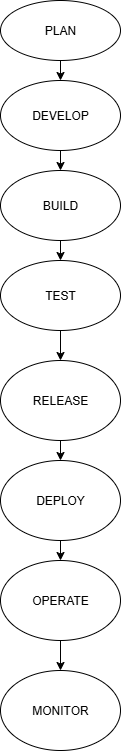

The diagram above was exported from draw.io. Its source (the exported page's mxGraphModel, read from the mxfile embedded in the PNG):
<mxGraphModel dx="1310" dy="665" grid="1" gridSize="10" guides="1" tooltips="1" connect="1" arrows="1" fold="1" page="1" pageScale="1" pageWidth="827" pageHeight="1169" math="0" shadow="0">
  <root>
    <mxCell id="0" />
    <mxCell id="1" parent="0" />
    <mxCell id="AxVxxaqOtkSBWE9iVNZv-1" value="PLAN" style="ellipse;whiteSpace=wrap;html=1;" vertex="1" parent="1">
      <mxGeometry x="340" y="10" width="120" height="60" as="geometry" />
    </mxCell>
    <mxCell id="AxVxxaqOtkSBWE9iVNZv-2" value="DEVELOP" style="ellipse;whiteSpace=wrap;html=1;" vertex="1" parent="1">
      <mxGeometry x="340" y="90" width="120" height="70" as="geometry" />
    </mxCell>
    <mxCell id="AxVxxaqOtkSBWE9iVNZv-3" value="BUILD" style="ellipse;whiteSpace=wrap;html=1;" vertex="1" parent="1">
      <mxGeometry x="340" y="180" width="120" height="70" as="geometry" />
    </mxCell>
    <mxCell id="AxVxxaqOtkSBWE9iVNZv-4" value="TEST" style="ellipse;whiteSpace=wrap;html=1;" vertex="1" parent="1">
      <mxGeometry x="340" y="270" width="120" height="70" as="geometry" />
    </mxCell>
    <mxCell id="AxVxxaqOtkSBWE9iVNZv-5" value="RELEASE" style="ellipse;whiteSpace=wrap;html=1;" vertex="1" parent="1">
      <mxGeometry x="340" y="370" width="120" height="80" as="geometry" />
    </mxCell>
    <mxCell id="AxVxxaqOtkSBWE9iVNZv-6" value="DEPLOY" style="ellipse;whiteSpace=wrap;html=1;" vertex="1" parent="1">
      <mxGeometry x="340" y="470" width="120" height="80" as="geometry" />
    </mxCell>
    <mxCell id="AxVxxaqOtkSBWE9iVNZv-7" value="OPERATE" style="ellipse;whiteSpace=wrap;html=1;" vertex="1" parent="1">
      <mxGeometry x="340" y="570" width="120" height="80" as="geometry" />
    </mxCell>
    <mxCell id="AxVxxaqOtkSBWE9iVNZv-8" value="MONITOR" style="ellipse;whiteSpace=wrap;html=1;" vertex="1" parent="1">
      <mxGeometry x="340" y="680" width="120" height="80" as="geometry" />
    </mxCell>
    <mxCell id="AxVxxaqOtkSBWE9iVNZv-12" value="" style="endArrow=classic;html=1;rounded=0;exitX=0.5;exitY=1;exitDx=0;exitDy=0;entryX=0.5;entryY=0;entryDx=0;entryDy=0;" edge="1" parent="1" source="AxVxxaqOtkSBWE9iVNZv-1" target="AxVxxaqOtkSBWE9iVNZv-2">
      <mxGeometry width="50" height="50" relative="1" as="geometry">
        <mxPoint x="380" y="230" as="sourcePoint" />
        <mxPoint x="430" y="180" as="targetPoint" />
      </mxGeometry>
    </mxCell>
    <mxCell id="AxVxxaqOtkSBWE9iVNZv-14" value="" style="endArrow=classic;html=1;rounded=0;exitX=0.5;exitY=1;exitDx=0;exitDy=0;entryX=0.5;entryY=0;entryDx=0;entryDy=0;" edge="1" parent="1" source="AxVxxaqOtkSBWE9iVNZv-2" target="AxVxxaqOtkSBWE9iVNZv-3">
      <mxGeometry width="50" height="50" relative="1" as="geometry">
        <mxPoint x="370" y="180" as="sourcePoint" />
        <mxPoint x="420" y="130" as="targetPoint" />
      </mxGeometry>
    </mxCell>
    <mxCell id="AxVxxaqOtkSBWE9iVNZv-15" value="" style="endArrow=classic;html=1;rounded=0;exitX=0.5;exitY=1;exitDx=0;exitDy=0;entryX=0.5;entryY=0;entryDx=0;entryDy=0;" edge="1" parent="1" source="AxVxxaqOtkSBWE9iVNZv-3" target="AxVxxaqOtkSBWE9iVNZv-4">
      <mxGeometry width="50" height="50" relative="1" as="geometry">
        <mxPoint x="370" y="330" as="sourcePoint" />
        <mxPoint x="420" y="280" as="targetPoint" />
      </mxGeometry>
    </mxCell>
    <mxCell id="AxVxxaqOtkSBWE9iVNZv-17" value="" style="endArrow=classic;html=1;rounded=0;exitX=0.5;exitY=1;exitDx=0;exitDy=0;entryX=0.5;entryY=0;entryDx=0;entryDy=0;" edge="1" parent="1" source="AxVxxaqOtkSBWE9iVNZv-4" target="AxVxxaqOtkSBWE9iVNZv-5">
      <mxGeometry width="50" height="50" relative="1" as="geometry">
        <mxPoint x="370" y="420" as="sourcePoint" />
        <mxPoint x="420" y="370" as="targetPoint" />
      </mxGeometry>
    </mxCell>
    <mxCell id="AxVxxaqOtkSBWE9iVNZv-18" value="" style="endArrow=classic;html=1;rounded=0;exitX=0.5;exitY=1;exitDx=0;exitDy=0;entryX=0.5;entryY=0;entryDx=0;entryDy=0;" edge="1" parent="1" source="AxVxxaqOtkSBWE9iVNZv-5" target="AxVxxaqOtkSBWE9iVNZv-6">
      <mxGeometry width="50" height="50" relative="1" as="geometry">
        <mxPoint x="370" y="600" as="sourcePoint" />
        <mxPoint x="420" y="550" as="targetPoint" />
      </mxGeometry>
    </mxCell>
    <mxCell id="AxVxxaqOtkSBWE9iVNZv-19" value="" style="endArrow=classic;html=1;rounded=0;exitX=0.5;exitY=1;exitDx=0;exitDy=0;entryX=0.5;entryY=0;entryDx=0;entryDy=0;" edge="1" parent="1" source="AxVxxaqOtkSBWE9iVNZv-6" target="AxVxxaqOtkSBWE9iVNZv-7">
      <mxGeometry width="50" height="50" relative="1" as="geometry">
        <mxPoint x="370" y="600" as="sourcePoint" />
        <mxPoint x="420" y="550" as="targetPoint" />
      </mxGeometry>
    </mxCell>
    <mxCell id="AxVxxaqOtkSBWE9iVNZv-20" value="" style="endArrow=classic;html=1;rounded=0;exitX=0.5;exitY=1;exitDx=0;exitDy=0;entryX=0.5;entryY=0;entryDx=0;entryDy=0;" edge="1" parent="1" source="AxVxxaqOtkSBWE9iVNZv-7" target="AxVxxaqOtkSBWE9iVNZv-8">
      <mxGeometry width="50" height="50" relative="1" as="geometry">
        <mxPoint x="370" y="680" as="sourcePoint" />
        <mxPoint x="420" y="630" as="targetPoint" />
      </mxGeometry>
    </mxCell>
  </root>
</mxGraphModel>